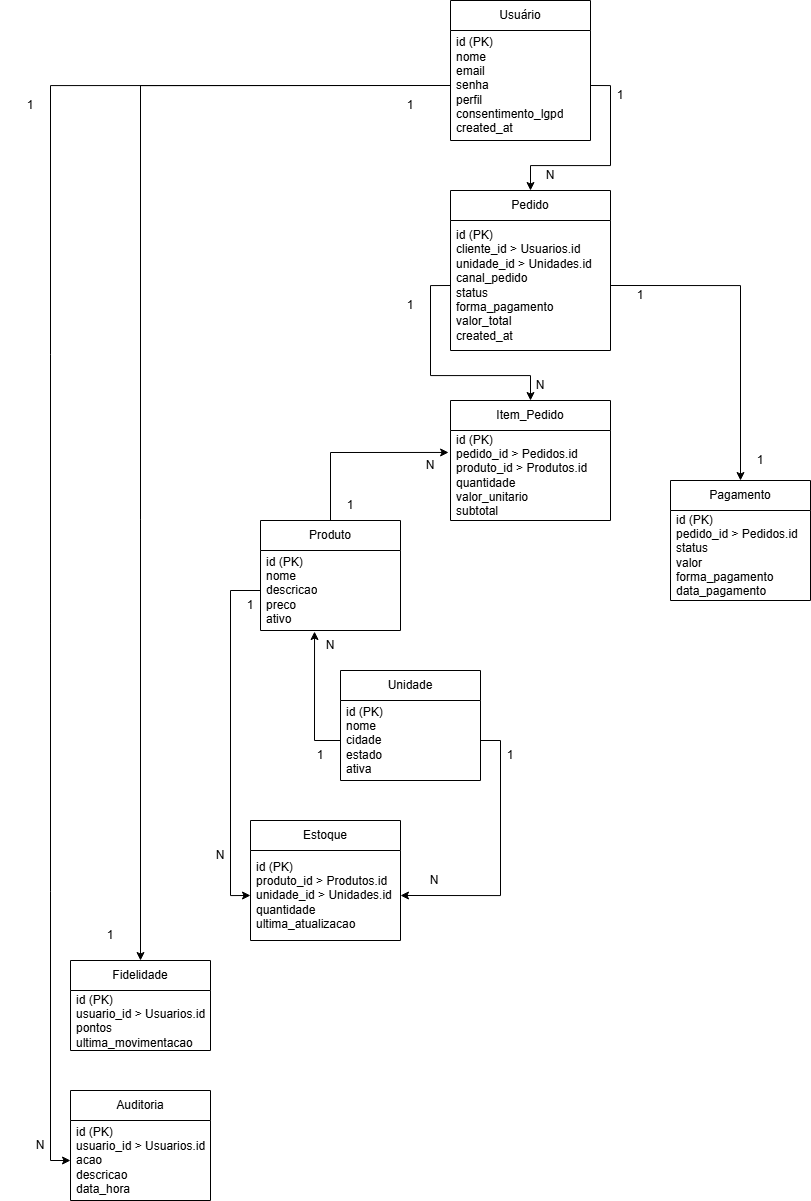

The diagram above was exported from draw.io. Its source (the exported page's mxGraphModel, read from the mxfile embedded in the PNG):
<mxGraphModel dx="3091" dy="1718" grid="1" gridSize="10" guides="1" tooltips="1" connect="1" arrows="1" fold="1" page="1" pageScale="1" pageWidth="827" pageHeight="1169" math="0" shadow="0">
  <root>
    <mxCell id="0" />
    <mxCell id="1" parent="0" />
    <mxCell id="4fIHArjG5Vhjkvw0PFbF-24" parent="1" style="swimlane;fontStyle=0;childLayout=stackLayout;horizontal=1;startSize=30;horizontalStack=0;resizeParent=1;resizeParentMax=0;resizeLast=0;collapsible=1;marginBottom=0;whiteSpace=wrap;html=1;" value="Usuário" vertex="1">
      <mxGeometry height="140" width="140" x="467" as="geometry" />
    </mxCell>
    <mxCell id="4fIHArjG5Vhjkvw0PFbF-25" parent="4fIHArjG5Vhjkvw0PFbF-24" style="text;strokeColor=none;fillColor=none;align=left;verticalAlign=middle;spacingLeft=4;spacingRight=4;overflow=hidden;points=[[0,0.5],[1,0.5]];portConstraint=eastwest;rotatable=0;whiteSpace=wrap;html=1;" value="&lt;div&gt;id (PK)&lt;/div&gt;&lt;div&gt;nome&lt;/div&gt;&lt;div&gt;email&lt;/div&gt;&lt;div&gt;senha&lt;/div&gt;&lt;div&gt;perfil&lt;/div&gt;&lt;div&gt;consentimento_lgpd&lt;/div&gt;&lt;div&gt;created_at&lt;/div&gt;" vertex="1">
      <mxGeometry height="110" width="140" y="30" as="geometry" />
    </mxCell>
    <mxCell id="4fIHArjG5Vhjkvw0PFbF-36" parent="1" style="swimlane;fontStyle=0;childLayout=stackLayout;horizontal=1;startSize=30;horizontalStack=0;resizeParent=1;resizeParentMax=0;resizeLast=0;collapsible=1;marginBottom=0;whiteSpace=wrap;html=1;" value="Pedido" vertex="1">
      <mxGeometry height="160" width="160" x="467" y="190" as="geometry" />
    </mxCell>
    <mxCell id="4fIHArjG5Vhjkvw0PFbF-37" parent="4fIHArjG5Vhjkvw0PFbF-36" style="text;strokeColor=none;fillColor=none;align=left;verticalAlign=middle;spacingLeft=4;spacingRight=4;overflow=hidden;points=[[0,0.5],[1,0.5]];portConstraint=eastwest;rotatable=0;whiteSpace=wrap;html=1;" value="&lt;div&gt;id&amp;nbsp;&lt;span style=&quot;background-color: transparent; color: light-dark(rgb(0, 0, 0), rgb(255, 255, 255));&quot;&gt;(PK)&lt;/span&gt;&lt;/div&gt;&lt;div&gt;cliente_id &amp;gt;&amp;nbsp;Usuarios.id&lt;/div&gt;&lt;div&gt;unidade_id &amp;gt;&amp;nbsp;Unidades.id&lt;/div&gt;&lt;div&gt;canal_pedido&lt;/div&gt;&lt;div&gt;status&lt;/div&gt;&lt;div&gt;forma_pagamento&lt;/div&gt;&lt;div&gt;valor_total&lt;/div&gt;&lt;div&gt;created_at&lt;/div&gt;" vertex="1">
      <mxGeometry height="130" width="160" y="30" as="geometry" />
    </mxCell>
    <mxCell id="4fIHArjG5Vhjkvw0PFbF-40" parent="1" style="swimlane;fontStyle=0;childLayout=stackLayout;horizontal=1;startSize=30;horizontalStack=0;resizeParent=1;resizeParentMax=0;resizeLast=0;collapsible=1;marginBottom=0;whiteSpace=wrap;html=1;" value="Item&lt;span style=&quot;background-color: transparent; color: light-dark(rgb(0, 0, 0), rgb(255, 255, 255));&quot;&gt;_Pedido&lt;/span&gt;" vertex="1">
      <mxGeometry height="120" width="160" x="467" y="400" as="geometry" />
    </mxCell>
    <mxCell id="4fIHArjG5Vhjkvw0PFbF-41" parent="4fIHArjG5Vhjkvw0PFbF-40" style="text;strokeColor=none;fillColor=none;align=left;verticalAlign=middle;spacingLeft=4;spacingRight=4;overflow=hidden;points=[[0,0.5],[1,0.5]];portConstraint=eastwest;rotatable=0;whiteSpace=wrap;html=1;" value="&lt;div&gt;id&amp;nbsp;&lt;span style=&quot;background-color: transparent; color: light-dark(rgb(0, 0, 0), rgb(255, 255, 255));&quot;&gt;(PK)&lt;/span&gt;&lt;/div&gt;&lt;div&gt;pedido_id &amp;gt;&amp;nbsp;Pedidos.id&lt;/div&gt;&lt;div&gt;produto_id &amp;gt;&amp;nbsp;Produtos.id&lt;/div&gt;&lt;div&gt;quantidade&lt;/div&gt;&lt;div&gt;valor_unitario&lt;/div&gt;&lt;div&gt;subtotal&lt;/div&gt;" vertex="1">
      <mxGeometry height="90" width="160" y="30" as="geometry" />
    </mxCell>
    <mxCell id="4fIHArjG5Vhjkvw0PFbF-44" parent="1" style="swimlane;fontStyle=0;childLayout=stackLayout;horizontal=1;startSize=30;horizontalStack=0;resizeParent=1;resizeParentMax=0;resizeLast=0;collapsible=1;marginBottom=0;whiteSpace=wrap;html=1;" value="Pagamento" vertex="1">
      <mxGeometry height="120" width="140" x="687" y="480" as="geometry" />
    </mxCell>
    <mxCell id="4fIHArjG5Vhjkvw0PFbF-45" parent="4fIHArjG5Vhjkvw0PFbF-44" style="text;strokeColor=none;fillColor=none;align=left;verticalAlign=middle;spacingLeft=4;spacingRight=4;overflow=hidden;points=[[0,0.5],[1,0.5]];portConstraint=eastwest;rotatable=0;whiteSpace=wrap;html=1;" value="&lt;div&gt;id&amp;nbsp;&lt;span style=&quot;background-color: transparent; color: light-dark(rgb(0, 0, 0), rgb(255, 255, 255));&quot;&gt;(PK)&lt;/span&gt;&lt;/div&gt;&lt;div&gt;pedido_id &amp;gt;&amp;nbsp;Pedidos.id&lt;/div&gt;&lt;div&gt;status&lt;/div&gt;&lt;div&gt;valor&lt;/div&gt;&lt;div&gt;forma_pagamento&lt;/div&gt;&lt;div&gt;data_pagamento&lt;/div&gt;" vertex="1">
      <mxGeometry height="90" width="140" y="30" as="geometry" />
    </mxCell>
    <mxCell id="4fIHArjG5Vhjkvw0PFbF-48" parent="1" style="swimlane;fontStyle=0;childLayout=stackLayout;horizontal=1;startSize=30;horizontalStack=0;resizeParent=1;resizeParentMax=0;resizeLast=0;collapsible=1;marginBottom=0;whiteSpace=wrap;html=1;" value="Produto" vertex="1">
      <mxGeometry height="110" width="140" x="277" y="520" as="geometry" />
    </mxCell>
    <mxCell id="4fIHArjG5Vhjkvw0PFbF-49" parent="4fIHArjG5Vhjkvw0PFbF-48" style="text;strokeColor=none;fillColor=none;align=left;verticalAlign=middle;spacingLeft=4;spacingRight=4;overflow=hidden;points=[[0,0.5],[1,0.5]];portConstraint=eastwest;rotatable=0;whiteSpace=wrap;html=1;" value="&lt;div&gt;id&amp;nbsp;&lt;span style=&quot;background-color: transparent; color: light-dark(rgb(0, 0, 0), rgb(255, 255, 255));&quot;&gt;(PK)&lt;/span&gt;&lt;/div&gt;&lt;div&gt;nome&lt;/div&gt;&lt;div&gt;descricao&lt;/div&gt;&lt;div&gt;preco&lt;/div&gt;&lt;div&gt;ativo&lt;/div&gt;" vertex="1">
      <mxGeometry height="80" width="140" y="30" as="geometry" />
    </mxCell>
    <mxCell id="4fIHArjG5Vhjkvw0PFbF-52" parent="1" style="swimlane;fontStyle=0;childLayout=stackLayout;horizontal=1;startSize=30;horizontalStack=0;resizeParent=1;resizeParentMax=0;resizeLast=0;collapsible=1;marginBottom=0;whiteSpace=wrap;html=1;" value="Unidade" vertex="1">
      <mxGeometry height="110" width="140" x="357" y="670" as="geometry" />
    </mxCell>
    <mxCell id="4fIHArjG5Vhjkvw0PFbF-53" parent="4fIHArjG5Vhjkvw0PFbF-52" style="text;strokeColor=none;fillColor=none;align=left;verticalAlign=middle;spacingLeft=4;spacingRight=4;overflow=hidden;points=[[0,0.5],[1,0.5]];portConstraint=eastwest;rotatable=0;whiteSpace=wrap;html=1;" value="&lt;div&gt;id&amp;nbsp;&lt;span style=&quot;background-color: transparent; color: light-dark(rgb(0, 0, 0), rgb(255, 255, 255));&quot;&gt;(PK)&lt;/span&gt;&lt;/div&gt;&lt;div&gt;nome&lt;/div&gt;&lt;div&gt;cidade&lt;/div&gt;&lt;div&gt;estado&lt;/div&gt;&lt;div&gt;ativa&lt;/div&gt;" vertex="1">
      <mxGeometry height="80" width="140" y="30" as="geometry" />
    </mxCell>
    <mxCell id="4fIHArjG5Vhjkvw0PFbF-56" parent="1" style="swimlane;fontStyle=0;childLayout=stackLayout;horizontal=1;startSize=30;horizontalStack=0;resizeParent=1;resizeParentMax=0;resizeLast=0;collapsible=1;marginBottom=0;whiteSpace=wrap;html=1;" value="Estoque" vertex="1">
      <mxGeometry height="120" width="150" x="267" y="820" as="geometry" />
    </mxCell>
    <mxCell id="4fIHArjG5Vhjkvw0PFbF-57" parent="4fIHArjG5Vhjkvw0PFbF-56" style="text;strokeColor=none;fillColor=none;align=left;verticalAlign=middle;spacingLeft=4;spacingRight=4;overflow=hidden;points=[[0,0.5],[1,0.5]];portConstraint=eastwest;rotatable=0;whiteSpace=wrap;html=1;" value="&lt;div&gt;id&amp;nbsp;&lt;span style=&quot;background-color: transparent; color: light-dark(rgb(0, 0, 0), rgb(255, 255, 255));&quot;&gt;(PK)&lt;/span&gt;&lt;/div&gt;&lt;div&gt;produto_id &amp;gt;&amp;nbsp;Produtos.id&lt;/div&gt;&lt;div&gt;unidade_id &amp;gt;&amp;nbsp;Unidades.id&lt;/div&gt;&lt;div&gt;quantidade&lt;/div&gt;&lt;div&gt;ultima_atualizacao&lt;/div&gt;" vertex="1">
      <mxGeometry height="90" width="150" y="30" as="geometry" />
    </mxCell>
    <mxCell id="4fIHArjG5Vhjkvw0PFbF-60" parent="1" style="swimlane;fontStyle=0;childLayout=stackLayout;horizontal=1;startSize=30;horizontalStack=0;resizeParent=1;resizeParentMax=0;resizeLast=0;collapsible=1;marginBottom=0;whiteSpace=wrap;html=1;" value="Fidelidade" vertex="1">
      <mxGeometry height="90" width="140" x="87" y="960" as="geometry" />
    </mxCell>
    <mxCell id="4fIHArjG5Vhjkvw0PFbF-61" parent="4fIHArjG5Vhjkvw0PFbF-60" style="text;strokeColor=none;fillColor=none;align=left;verticalAlign=middle;spacingLeft=4;spacingRight=4;overflow=hidden;points=[[0,0.5],[1,0.5]];portConstraint=eastwest;rotatable=0;whiteSpace=wrap;html=1;" value="&lt;div&gt;id&amp;nbsp;&lt;span style=&quot;background-color: transparent; color: light-dark(rgb(0, 0, 0), rgb(255, 255, 255));&quot;&gt;(PK)&lt;/span&gt;&lt;/div&gt;&lt;div&gt;usuario_id &amp;gt;&amp;nbsp;Usuarios.id&lt;/div&gt;&lt;div&gt;pontos&lt;/div&gt;&lt;div&gt;ultima_movimentacao&lt;/div&gt;" vertex="1">
      <mxGeometry height="60" width="140" y="30" as="geometry" />
    </mxCell>
    <mxCell id="4fIHArjG5Vhjkvw0PFbF-64" parent="1" style="swimlane;fontStyle=0;childLayout=stackLayout;horizontal=1;startSize=30;horizontalStack=0;resizeParent=1;resizeParentMax=0;resizeLast=0;collapsible=1;marginBottom=0;whiteSpace=wrap;html=1;" value="Auditoria" vertex="1">
      <mxGeometry height="110" width="140" x="87" y="1090" as="geometry" />
    </mxCell>
    <mxCell id="4fIHArjG5Vhjkvw0PFbF-65" parent="4fIHArjG5Vhjkvw0PFbF-64" style="text;strokeColor=none;fillColor=none;align=left;verticalAlign=middle;spacingLeft=4;spacingRight=4;overflow=hidden;points=[[0,0.5],[1,0.5]];portConstraint=eastwest;rotatable=0;whiteSpace=wrap;html=1;" value="&lt;div&gt;id&amp;nbsp;&lt;span style=&quot;background-color: transparent; color: light-dark(rgb(0, 0, 0), rgb(255, 255, 255));&quot;&gt;(PK)&lt;/span&gt;&lt;/div&gt;&lt;div&gt;usuario_id &amp;gt;&amp;nbsp;Usuarios.id&lt;/div&gt;&lt;div&gt;acao&lt;/div&gt;&lt;div&gt;descricao&lt;/div&gt;&lt;div&gt;data_hora&lt;/div&gt;" vertex="1">
      <mxGeometry height="80" width="140" y="30" as="geometry" />
    </mxCell>
    <mxCell id="4fIHArjG5Vhjkvw0PFbF-73" parent="1" style="text;html=1;whiteSpace=wrap;strokeColor=none;fillColor=none;align=center;verticalAlign=middle;rounded=0;" value="N" vertex="1">
      <mxGeometry height="30" width="60" x="537" y="160" as="geometry" />
    </mxCell>
    <mxCell id="4fIHArjG5Vhjkvw0PFbF-74" parent="1" style="text;html=1;whiteSpace=wrap;strokeColor=none;fillColor=none;align=center;verticalAlign=middle;rounded=0;" value="1" vertex="1">
      <mxGeometry height="30" width="60" x="607" y="80" as="geometry" />
    </mxCell>
    <mxCell id="4fIHArjG5Vhjkvw0PFbF-80" edge="1" parent="1" source="4fIHArjG5Vhjkvw0PFbF-25" style="edgeStyle=orthogonalEdgeStyle;rounded=0;orthogonalLoop=1;jettySize=auto;html=1;exitX=1;exitY=0.5;exitDx=0;exitDy=0;entryX=0.5;entryY=0;entryDx=0;entryDy=0;" target="4fIHArjG5Vhjkvw0PFbF-36">
      <mxGeometry relative="1" as="geometry">
        <mxPoint x="657" y="210" as="targetPoint" />
      </mxGeometry>
    </mxCell>
    <mxCell id="4fIHArjG5Vhjkvw0PFbF-81" edge="1" parent="1" source="4fIHArjG5Vhjkvw0PFbF-25" style="edgeStyle=orthogonalEdgeStyle;rounded=0;orthogonalLoop=1;jettySize=auto;html=1;exitX=0;exitY=0.5;exitDx=0;exitDy=0;entryX=0.5;entryY=0;entryDx=0;entryDy=0;" target="4fIHArjG5Vhjkvw0PFbF-60">
      <mxGeometry relative="1" as="geometry" />
    </mxCell>
    <mxCell id="4fIHArjG5Vhjkvw0PFbF-82" parent="1" style="text;html=1;whiteSpace=wrap;strokeColor=none;fillColor=none;align=center;verticalAlign=middle;rounded=0;" value="1" vertex="1">
      <mxGeometry height="30" width="60" x="397" y="90" as="geometry" />
    </mxCell>
    <mxCell id="4fIHArjG5Vhjkvw0PFbF-83" parent="1" style="text;html=1;whiteSpace=wrap;strokeColor=none;fillColor=none;align=center;verticalAlign=middle;rounded=0;" value="1" vertex="1">
      <mxGeometry height="30" width="60" x="97" y="920" as="geometry" />
    </mxCell>
    <mxCell id="4fIHArjG5Vhjkvw0PFbF-84" edge="1" parent="1" source="4fIHArjG5Vhjkvw0PFbF-25" style="edgeStyle=orthogonalEdgeStyle;rounded=0;orthogonalLoop=1;jettySize=auto;html=1;exitX=0;exitY=0.5;exitDx=0;exitDy=0;entryX=0;entryY=0.5;entryDx=0;entryDy=0;" target="4fIHArjG5Vhjkvw0PFbF-65">
      <mxGeometry relative="1" as="geometry" />
    </mxCell>
    <mxCell id="4fIHArjG5Vhjkvw0PFbF-85" parent="1" style="text;html=1;whiteSpace=wrap;strokeColor=none;fillColor=none;align=center;verticalAlign=middle;rounded=0;" value="1" vertex="1">
      <mxGeometry height="30" width="60" x="17" y="90" as="geometry" />
    </mxCell>
    <mxCell id="4fIHArjG5Vhjkvw0PFbF-86" parent="1" style="text;html=1;whiteSpace=wrap;strokeColor=none;fillColor=none;align=center;verticalAlign=middle;rounded=0;" value="N" vertex="1">
      <mxGeometry height="30" width="60" x="27" y="1130" as="geometry" />
    </mxCell>
    <mxCell id="4fIHArjG5Vhjkvw0PFbF-88" parent="1" style="text;html=1;whiteSpace=wrap;strokeColor=none;fillColor=none;align=center;verticalAlign=middle;rounded=0;" value="1" vertex="1">
      <mxGeometry height="30" width="60" x="397" y="290" as="geometry" />
    </mxCell>
    <mxCell id="4fIHArjG5Vhjkvw0PFbF-89" parent="1" style="text;html=1;whiteSpace=wrap;strokeColor=none;fillColor=none;align=center;verticalAlign=middle;rounded=0;" value="N" vertex="1">
      <mxGeometry height="30" width="60" x="527" y="370" as="geometry" />
    </mxCell>
    <mxCell id="4fIHArjG5Vhjkvw0PFbF-90" edge="1" parent="1" source="4fIHArjG5Vhjkvw0PFbF-48" style="edgeStyle=orthogonalEdgeStyle;rounded=0;orthogonalLoop=1;jettySize=auto;html=1;exitX=0.5;exitY=0;exitDx=0;exitDy=0;entryX=-0.012;entryY=0.244;entryDx=0;entryDy=0;entryPerimeter=0;" target="4fIHArjG5Vhjkvw0PFbF-41">
      <mxGeometry relative="1" as="geometry" />
    </mxCell>
    <mxCell id="4fIHArjG5Vhjkvw0PFbF-91" parent="1" style="text;html=1;whiteSpace=wrap;strokeColor=none;fillColor=none;align=center;verticalAlign=middle;rounded=0;" value="1" vertex="1">
      <mxGeometry height="30" width="60" x="337" y="490" as="geometry" />
    </mxCell>
    <mxCell id="4fIHArjG5Vhjkvw0PFbF-92" parent="1" style="text;html=1;whiteSpace=wrap;strokeColor=none;fillColor=none;align=center;verticalAlign=middle;rounded=0;" value="N" vertex="1">
      <mxGeometry height="30" width="60" x="417" y="450" as="geometry" />
    </mxCell>
    <mxCell id="4fIHArjG5Vhjkvw0PFbF-93" edge="1" parent="1" source="4fIHArjG5Vhjkvw0PFbF-37" style="edgeStyle=orthogonalEdgeStyle;rounded=0;orthogonalLoop=1;jettySize=auto;html=1;exitX=0;exitY=0.5;exitDx=0;exitDy=0;entryX=0.5;entryY=0;entryDx=0;entryDy=0;" target="4fIHArjG5Vhjkvw0PFbF-40">
      <mxGeometry relative="1" as="geometry" />
    </mxCell>
    <mxCell id="4fIHArjG5Vhjkvw0PFbF-94" edge="1" parent="1" source="4fIHArjG5Vhjkvw0PFbF-37" style="edgeStyle=orthogonalEdgeStyle;rounded=0;orthogonalLoop=1;jettySize=auto;html=1;exitX=1;exitY=0.5;exitDx=0;exitDy=0;entryX=0.5;entryY=0;entryDx=0;entryDy=0;" target="4fIHArjG5Vhjkvw0PFbF-44">
      <mxGeometry relative="1" as="geometry" />
    </mxCell>
    <mxCell id="4fIHArjG5Vhjkvw0PFbF-95" parent="1" style="text;html=1;whiteSpace=wrap;strokeColor=none;fillColor=none;align=center;verticalAlign=middle;rounded=0;" value="1" vertex="1">
      <mxGeometry height="30" width="60" x="627" y="280" as="geometry" />
    </mxCell>
    <mxCell id="4fIHArjG5Vhjkvw0PFbF-96" parent="1" style="text;html=1;whiteSpace=wrap;strokeColor=none;fillColor=none;align=center;verticalAlign=middle;rounded=0;" value="1" vertex="1">
      <mxGeometry height="30" width="60" x="747" y="445" as="geometry" />
    </mxCell>
    <mxCell id="4fIHArjG5Vhjkvw0PFbF-97" edge="1" parent="1" source="4fIHArjG5Vhjkvw0PFbF-49" style="edgeStyle=orthogonalEdgeStyle;rounded=0;orthogonalLoop=1;jettySize=auto;html=1;exitX=0;exitY=0.5;exitDx=0;exitDy=0;entryX=0;entryY=0.5;entryDx=0;entryDy=0;" target="4fIHArjG5Vhjkvw0PFbF-57">
      <mxGeometry relative="1" as="geometry" />
    </mxCell>
    <mxCell id="4fIHArjG5Vhjkvw0PFbF-98" parent="1" style="text;html=1;whiteSpace=wrap;strokeColor=none;fillColor=none;align=center;verticalAlign=middle;rounded=0;" value="1" vertex="1">
      <mxGeometry height="30" width="60" x="237" y="590" as="geometry" />
    </mxCell>
    <mxCell id="4fIHArjG5Vhjkvw0PFbF-99" parent="1" style="text;html=1;whiteSpace=wrap;strokeColor=none;fillColor=none;align=center;verticalAlign=middle;rounded=0;" value="N" vertex="1">
      <mxGeometry height="30" width="60" x="207" y="840" as="geometry" />
    </mxCell>
    <mxCell id="4fIHArjG5Vhjkvw0PFbF-101" edge="1" parent="1" source="4fIHArjG5Vhjkvw0PFbF-53" style="edgeStyle=orthogonalEdgeStyle;rounded=0;orthogonalLoop=1;jettySize=auto;html=1;exitX=1;exitY=0.5;exitDx=0;exitDy=0;entryX=1;entryY=0.5;entryDx=0;entryDy=0;" target="4fIHArjG5Vhjkvw0PFbF-57">
      <mxGeometry relative="1" as="geometry" />
    </mxCell>
    <mxCell id="4fIHArjG5Vhjkvw0PFbF-102" parent="1" style="text;html=1;whiteSpace=wrap;strokeColor=none;fillColor=none;align=center;verticalAlign=middle;rounded=0;" value="1" vertex="1">
      <mxGeometry height="30" width="60" x="497" y="740" as="geometry" />
    </mxCell>
    <mxCell id="4fIHArjG5Vhjkvw0PFbF-103" parent="1" style="text;html=1;whiteSpace=wrap;strokeColor=none;fillColor=none;align=center;verticalAlign=middle;rounded=0;" value="N" vertex="1">
      <mxGeometry height="30" width="60" x="421" y="865" as="geometry" />
    </mxCell>
    <mxCell id="4fIHArjG5Vhjkvw0PFbF-106" edge="1" parent="1" source="4fIHArjG5Vhjkvw0PFbF-53" style="edgeStyle=orthogonalEdgeStyle;rounded=0;orthogonalLoop=1;jettySize=auto;html=1;exitX=0;exitY=0.5;exitDx=0;exitDy=0;entryX=0.386;entryY=1.013;entryDx=0;entryDy=0;entryPerimeter=0;" target="4fIHArjG5Vhjkvw0PFbF-49">
      <mxGeometry relative="1" as="geometry" />
    </mxCell>
    <mxCell id="4fIHArjG5Vhjkvw0PFbF-107" parent="1" style="text;html=1;whiteSpace=wrap;strokeColor=none;fillColor=none;align=center;verticalAlign=middle;rounded=0;" value="1" vertex="1">
      <mxGeometry height="30" width="60" x="307" y="740" as="geometry" />
    </mxCell>
    <mxCell id="4fIHArjG5Vhjkvw0PFbF-108" parent="1" style="text;html=1;whiteSpace=wrap;strokeColor=none;fillColor=none;align=center;verticalAlign=middle;rounded=0;" value="N" vertex="1">
      <mxGeometry height="30" width="60" x="317" y="630" as="geometry" />
    </mxCell>
  </root>
</mxGraphModel>